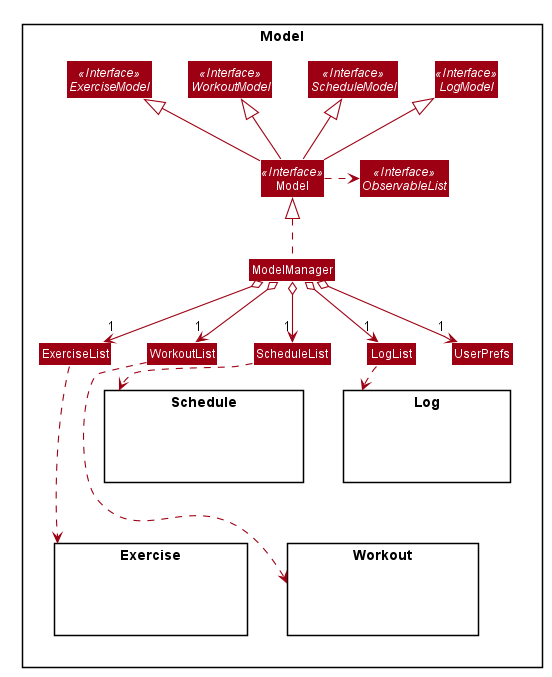

The diagram above was rendered by PlantUML. Its source (embedded in the PNG):
@startuml










skinparam BackgroundColor #FFFFFFF

skinparam Shadowing false

skinparam Class {
    FontColor #FFFFFF
    BorderThickness 1
    BorderColor #FFFFFF
    StereotypeFontColor #FFFFFF
    FontName Arial
}

skinparam Actor {
    BorderColor #000000
    Color #000000
    FontName Arial
}

skinparam Sequence {
    MessageAlign center
    BoxFontSize 15
    BoxPadding 0
    BoxFontColor #FFFFFF
    FontName Arial
}

skinparam Participant {
    FontColor #FFFFFFF
    Padding 20
}

skinparam MinClassWidth 50
skinparam ParticipantPadding 10
skinparam Shadowing false
skinparam DefaultTextAlignment center
skinparam packageStyle Rectangle

hide footbox
hide members
hide circle
skinparam arrowThickness 1.1
skinparam arrowColor #9D0012
skinparam classBackgroundColor #9D0012

Package Model <<Rectangle>> {
    Interface Model <<Interface>>
    Interface ExerciseModel <<Interface>>
    Interface WorkoutModel <<Interface>>
    Interface ScheduleModel <<Interface>>
    Interface LogModel <<Interface>>
    Interface ObservableList <<Interface>>

    Class ExerciseList
    Class WorkoutList
    Class ScheduleList
    Class LogList

    Class Model
    Class ModelManager
    Class UserPrefs

    Package Exercise {
        Class HiddenExerciseModel #FFFFFF
    }

    Package Workout {
        Class HiddenWorkoutModel #FFFFFF
    }

    Package Schedule {
        Class HiddenScheduleModel #FFFFFF
    }

    Package Log {
        Class HiddenLogModel #FFFFFF
    }
}

Model -up-|> ExerciseModel
Model -up-|> WorkoutModel
Model -up-|> ScheduleModel
Model -up-|> LogModel
Model .right.> ObservableList

ModelManager .up.|> Model
ModelManager o--> "1" UserPrefs
ModelManager o--> "1" ExerciseList
ModelManager o--> "1" WorkoutList
ModelManager o--> "1" ScheduleList
ModelManager o--> "1" LogList

ExerciseList ...down.> Exercise
WorkoutList ...down.> Workout
ScheduleList .down.> Schedule
LogList .down.> Log
@enduml